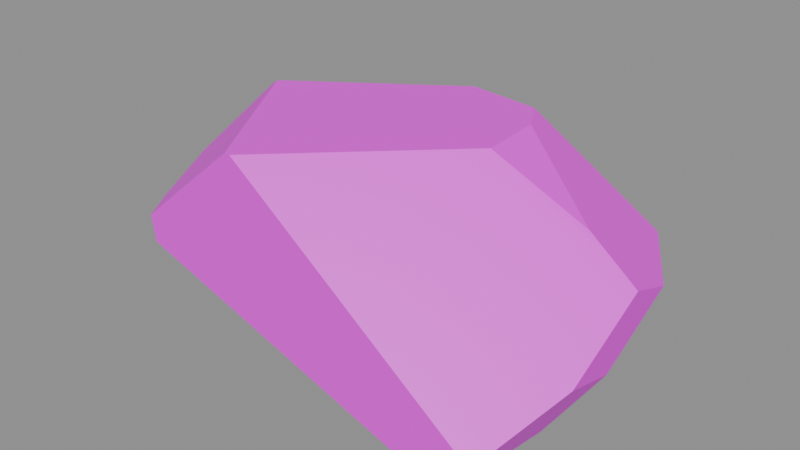 # Source: vr_rock3.blend  (saved by Blender 5.2.45; exported with 4.5.12 LTS)
import bpy
from mathutils import Matrix  # noqa: F401  (used for matrix-valued properties, if any)

bpy.ops.wm.read_factory_settings(use_empty=True)
scene = bpy.context.scene
scene.name = 'Scene'

# ---- collections
col_anchors = bpy.data.collections.new('anchors'); scene.collection.children.link(col_anchors)

# ---- images (referenced by path relative to the original .blend; pixels are not part of the script)
import os
ASSET_DIR = os.environ.get("B2B_ASSET_DIR", "")  # directory of the original .blend (textures are referenced by path, not embedded)
HERE = os.path.dirname(os.path.abspath(__file__))  # packed textures are extracted next to this script under _unpacked/

def load_image(name, relpath, width, height, colorspace="sRGB"):
    """Load a texture the original file referenced (path relative to the .blend, or extracted next to this script)."""
    p = next((c for c in (os.path.join(HERE, relpath), os.path.join(ASSET_DIR, relpath)) if relpath and os.path.exists(c)), "")
    if p:
        img = bpy.data.images.load(p, check_existing=True)
        img.name = name
    else:  # same state as the original file: an image datablock whose file is absent (Cycles renders it pink)
        img = bpy.data.images.new(name, width, height)
        img.source = "FILE"
        img.filepath = "//" + (relpath or name)
    img.colorspace_settings.name = colorspace
    return img
img_vr_rock3_skin0 = load_image('vr_rock3_skin0', 'vr_rock3_skin0.png', 1024, 1024, 'sRGB')

# ---- materials (node trees are filled in below, after node groups)
mat_vr_rock3 = bpy.data.materials.new('vr_rock3')

# ---- material node trees
mat_vr_rock3.use_nodes = True; mat_vr_rock3.node_tree.nodes.clear()
_N = mat_vr_rock3.node_tree.nodes; _L = mat_vr_rock3.node_tree.links
n0 = _N.new('ShaderNodeBsdfPrincipled'); n0.name = 'Principled BSDF'; n0.location = (-200, 100)
n0.inputs[10].default_value = 0.005
n1 = _N.new('ShaderNodeOutputMaterial'); n1.name = 'Material Output'; n1.location = (200, 100)
n2 = _N.new('ShaderNodeTexImage'); n2.name = 'Image Texture'; n2.location = (0, 0)
n2.image = img_vr_rock3_skin0
n2.interpolation = 'Closest'
_L.new(n0.outputs[0], n1.inputs[0])
_L.new(n2.outputs[0], n0.inputs[0])
n1.is_active_output = True

# ---- meshes
me_vr_rock3 = bpy.data.meshes.new('vr_rock3')
me_vr_rock3.from_pydata([(-0.4533, 1.181, -0.09979), (-0.4673, 1.181, 0.009657), (-0.4533, 1.181, 0.02253), (0.7323, 1.181, -0.2479), (1.472, -1.181, -0.5504), (-0.2999, -1.181, 0.8208), (-0.3417, -1.181, 0.8208), (-1.109, -1.181, 0.177), (-1.081, -1.181, -0.009657), (1.095, -1.181, -0.7564), (1.36, -1.181, -0.75), (0.8021, -0.1343, 0.8208), (0.7742, 0.3289, 0.8208), (0.6347, 0.579, 0.8208), (0.1046, 0.6531, 0.8208), (-0.9973, -0.1065, 0.8208), (-1.653, -0.05095, -0.544), (-1.179, -0.03242, -0.8208), (-1.165, -0.04169, -0.8208), (-1.193, -0.9958, -0.1062), (-1.458, -0.5604, -0.2865), (-1.095, -0.06948, 0.7564), (-1.458, -0.4122, 0.28), (-1.29, -0.9125, 0.1642), (-1.778, 0.3659, -0.1835), (-0.7742, 0.9588, -0.3959), (-0.3557, 0.7179, -0.8144), (-0.5091, 1.033, 0.2994), (-1.109, 0.8106, 0.177), (-1.765, 0.403, 0.1449), (-1.751, 0.3659, 0.177), (1.778, -0.0139, 0.1642), (1.43, -0.004632, 0.4346), (1.723, -0.5697, -0.2479), (0.8718, 1.181, -0.2736), (1.416, 0.9217, 0.05472), (1.751, 0.3752, 0.01609), (1.709, -0.1621, -0.3637), (1.444, -0.4122, -0.7564), (0.551, 0.8013, -0.7951)], [], [(0, 1, 2), (0, 2, 3), (4, 5, 6), (4, 6, 7), (4, 7, 8), (4, 8, 9), (4, 9, 10), (6, 5, 11), (6, 11, 12), (6, 12, 13), (6, 13, 14), (6, 14, 15), (16, 17, 18), (16, 18, 19), (16, 19, 20), (7, 6, 15), (7, 15, 21), (7, 21, 22), (7, 22, 23), (17, 16, 24), (17, 24, 25), (17, 25, 26), (21, 15, 14), (21, 14, 27), (21, 27, 28), (21, 28, 29), (21, 29, 30), (9, 8, 19), (9, 19, 18), (31, 32, 11), (31, 11, 5), (31, 5, 4), (31, 4, 33), (34, 35, 36), (34, 36, 37), (34, 37, 38), (34, 38, 39), (13, 12, 32), (13, 32, 31), (13, 31, 36), (13, 36, 35), (25, 24, 29), (25, 29, 28), (25, 28, 1), (25, 1, 0), (35, 34, 3), (35, 3, 2), (35, 2, 27), (35, 27, 14), (35, 14, 13), (33, 4, 10), (33, 10, 38), (33, 38, 37), (37, 36, 31), (37, 31, 33), (20, 19, 8), (20, 8, 7), (20, 7, 23), (30, 29, 24), (30, 24, 16), (30, 16, 20), (30, 20, 23), (30, 23, 22), (27, 2, 1), (27, 1, 28), (12, 11, 32), (26, 25, 0), (26, 0, 3), (26, 3, 34), (26, 34, 39), (22, 21, 30), (26, 39, 38), (26, 38, 10), (26, 10, 9), (26, 9, 18), (26, 18, 17)])
me_vr_rock3.polygons.foreach_set('use_smooth', [True] * 76)
_k = set([(0, 1), (0, 3), (0, 25), (1, 2), (1, 28), (2, 3), (2, 27), (3, 34), (4, 5), (4, 10), (4, 33), (5, 6), (5, 11), (6, 7), (6, 15), (7, 8), (7, 23), (8, 9), (8, 19), (9, 10), (9, 18), (10, 38), (11, 12), (11, 32), (12, 13), (12, 32), (13, 14), (13, 35), (14, 15), (14, 27), (15, 21), (16, 17), (16, 20), (16, 24), (17, 18), (17, 26), (18, 19), (19, 20), (20, 23), (21, 22), (21, 30), (22, 23), (22, 30), (24, 25), (24, 29), (25, 26), (26, 39), (27, 28), (28, 29), (29, 30), (31, 32), (31, 33), (31, 36), (33, 37), (34, 35), (34, 39), (35, 36), (36, 37), (37, 38), (38, 39)])
me_vr_rock3.attributes.new('sharp_edge', 'BOOLEAN', 'EDGE').data.foreach_set('value', [ (min(e.vertices), max(e.vertices)) in _k for e in me_vr_rock3.edges])
_uv = me_vr_rock3.uv_layers.new(name='UVMap')
_uv.uv.foreach_set('vector', [0.3164, 0.04297, 0.3086, 0.05859, 0.3086, 0.05859, 0.3164, 0.04297, 0.3086, 0.05859, 0.4648, 0.05859, 0.6133, 0.5039, 0.3477, 0.4102, 0.3398, 0.4102, 0.6133, 0.5039, 0.3398, 0.4102, 0.2773, 0.5195, 0.6133, 0.5039, 0.2773, 0.5195, 0.2852, 0.543, 0.6133, 0.5039, 0.2852, 0.543, 0.582, 0.543, 0.6133, 0.5039, 0.582, 0.543, 0.6133, 0.5352, 0.2461, 0.5898, 0.2461, 0.582, 0.05078, 0.6133, 0.2461, 0.5898, 0.05078, 0.6133, 0.01953, 0.668, 0.2461, 0.5898, 0.01953, 0.668, 0.01953, 0.6992, 0.2461, 0.5898, 0.01953, 0.6992, 0.06641, 0.7461, 0.2461, 0.5898, 0.06641, 0.7461, 0.2383, 0.7461, 0.9023, 0.7461, 0.9727, 0.7461, 0.9727, 0.7461, 0.9023, 0.7461, 0.9727, 0.7461, 0.918, 0.6055, 0.9023, 0.7461, 0.918, 0.6055, 0.9023, 0.668, 0.06641, 0.2461, 0.01953, 0.3633, 0.1758, 0.3633, 0.06641, 0.2461, 0.1758, 0.3633, 0.1914, 0.3477, 0.06641, 0.2461, 0.1914, 0.3477, 0.1758, 0.2617, 0.06641, 0.2461, 0.1758, 0.2617, 0.1133, 0.2461, 0.293, 0.2539, 0.2305, 0.293, 0.2383, 0.3633, 0.293, 0.2539, 0.2383, 0.3633, 0.3867, 0.3633, 0.293, 0.2539, 0.3867, 0.3633, 0.4258, 0.293, 0.05859, 0.5273, 0.06641, 0.543, 0.2305, 0.543, 0.05859, 0.5273, 0.2305, 0.543, 0.1992, 0.4336, 0.05859, 0.5273, 0.1992, 0.4336, 0.1211, 0.4102, 0.05859, 0.5273, 0.1211, 0.4102, 0.01953, 0.4023, 0.05859, 0.5273, 0.01953, 0.4023, 0.01953, 0.4102, 0.6133, 0.7461, 0.3711, 0.582, 0.3477, 0.6055, 0.6133, 0.7461, 0.3477, 0.6055, 0.293, 0.7461, 0.9102, 0.8008, 0.8555, 0.8008, 0.7617, 0.8242, 0.9102, 0.8008, 0.7617, 0.8242, 0.6523, 0.9805, 0.9102, 0.8008, 0.6523, 0.9805, 0.9336, 0.9805, 0.9102, 0.8008, 0.9336, 0.9805, 0.9414, 0.8867, 0.8633, 0.6523, 0.793, 0.6055, 0.7148, 0.6133, 0.8633, 0.6523, 0.7148, 0.6133, 0.668, 0.6758, 0.8633, 0.6523, 0.668, 0.6758, 0.6602, 0.7461, 0.8633, 0.6523, 0.6602, 0.7461, 0.8477, 0.7461, 0.8164, 0.543, 0.8164, 0.5039, 0.7383, 0.4336, 0.8164, 0.543, 0.7383, 0.4336, 0.6836, 0.418, 0.8164, 0.543, 0.6836, 0.418, 0.6602, 0.4648, 0.8164, 0.543, 0.6602, 0.4648, 0.6758, 0.543, 0.457, 0.1992, 0.6133, 0.1992, 0.6133, 0.1602, 0.457, 0.1992, 0.6133, 0.1602, 0.5195, 0.1367, 0.457, 0.1992, 0.5195, 0.1367, 0.4258, 0.1445, 0.457, 0.1992, 0.4258, 0.1445, 0.418, 0.1523, 0.6055, 0.9805, 0.5977, 0.8945, 0.582, 0.8867, 0.6055, 0.9805, 0.582, 0.8867, 0.457, 0.793, 0.6055, 0.9805, 0.457, 0.793, 0.4258, 0.8164, 0.6055, 0.9805, 0.4258, 0.8164, 0.418, 0.9258, 0.6055, 0.9805, 0.418, 0.9258, 0.4648, 0.9805, 0.3164, 0.1211, 0.2383, 0.168, 0.2383, 0.1992, 0.3164, 0.1211, 0.2383, 0.1992, 0.3398, 0.1992, 0.3164, 0.1211, 0.3398, 0.1992, 0.3711, 0.1445, 0.8398, 0.1992, 0.9258, 0.1992, 0.8945, 0.1523, 0.8398, 0.1992, 0.8945, 0.1523, 0.8086, 0.1602, 0.01953, 0.05859, 0.08984, 0.05859, 0.1211, 0.05859, 0.01953, 0.05859, 0.1211, 0.05859, 0.1211, 0.03516, 0.01953, 0.05859, 0.1211, 0.03516, 0.08203, 0.01953, 0.1914, 0.1992, 0.1992, 0.1992, 0.1992, 0.1523, 0.1914, 0.1992, 0.1992, 0.1523, 0.1445, 0.1055, 0.1914, 0.1992, 0.1445, 0.1055, 0.07422, 0.1289, 0.1914, 0.1992, 0.07422, 0.1289, 0.01953, 0.1758, 0.1914, 0.1992, 0.01953, 0.1758, 0.08203, 0.1992, 0.1914, 0.01953, 0.168, 0.05859, 0.168, 0.05859, 0.1914, 0.01953, 0.168, 0.05859, 0.2617, 0.05859, 0.7695, 0.1992, 0.7383, 0.1445, 0.6602, 0.1992, 0.5195, 0.2539, 0.4648, 0.3164, 0.5039, 0.3633, 0.5195, 0.2539, 0.5039, 0.3633, 0.6523, 0.3633, 0.5195, 0.2539, 0.6523, 0.3633, 0.668, 0.3633, 0.5195, 0.2539, 0.668, 0.3633, 0.6367, 0.2773, 0.7148, 0.3633, 0.8008, 0.3633, 0.7383, 0.2617, 0.3242, 0.8477, 0.2227, 0.7852, 0.05078, 0.8711, 0.3242, 0.8477, 0.05078, 0.8711, 0.01953, 0.9648, 0.3242, 0.8477, 0.01953, 0.9648, 0.05078, 0.9805, 0.3242, 0.8477, 0.05078, 0.9805, 0.3711, 0.9805, 0.3242, 0.8477, 0.3711, 0.9805, 0.3711, 0.9805])
me_vr_rock3.materials.append(mat_vr_rock3)
me_vr_rock3.update()

# ---- objects
ob_vr_rock3 = bpy.data.objects.new('vr_rock3', me_vr_rock3)

# ---- transforms, parenting, visibility, modifiers, constraints
ob_vr_rock3.location = (0.0, 0.0, 0.0)

# ---- collection membership
scene.collection.objects.link(ob_vr_rock3)

# ---- scene / render settings (as saved in the file)
scene.frame_start = 1; scene.frame_end = 250; scene.frame_set(1)
scene.render.engine = 'BLENDER_EEVEE_NEXT'
scene.render.bake_bias = 0.0
scene.render.bake_samples = 0
scene.render.compositor_device = 'GPU'
scene.eevee.use_volume_custom_range = False
scene.eevee.fast_gi_thickness_near = 0.1
scene.eevee.fast_gi_thickness_far = 0.0
scene.eevee.ray_tracing_options.screen_trace_thickness = 0.1
bpy.context.view_layer.update()

# ---- added for rendering (the .blend has no active camera and no usable light): camera, sun + grey world if the file has none
cam_auto = bpy.data.cameras.new('AutoCamera')
cam_auto.lens = 50.0
cam_auto.sensor_width = 36.0
cam_auto.clip_end = 1000.0
ob_auto_camera = bpy.data.objects.new('AutoCamera', cam_auto)
scene.collection.objects.link(ob_auto_camera)
ob_auto_camera.location = (4.23252, -5.07903, 3.38602)
ob_auto_camera.rotation_euler = (1.09748, -7.21219e-08, 0.694738)
scene.camera = ob_auto_camera
light_auto_sun = bpy.data.lights.new('AutoSun', 'SUN')
light_auto_sun.energy = 3.0
light_auto_sun.angle = 0.0523599
ob_auto_sun = bpy.data.objects.new('AutoSun', light_auto_sun)
scene.collection.objects.link(ob_auto_sun)
ob_auto_sun.rotation_euler = (0.872665, 0.174533, 0.523599)
if scene.world is None:
    world_auto = bpy.data.worlds.new('AutoWorld')
    world_auto.color = (0.3, 0.3, 0.3)
    scene.world = world_auto
bpy.context.view_layer.update()
